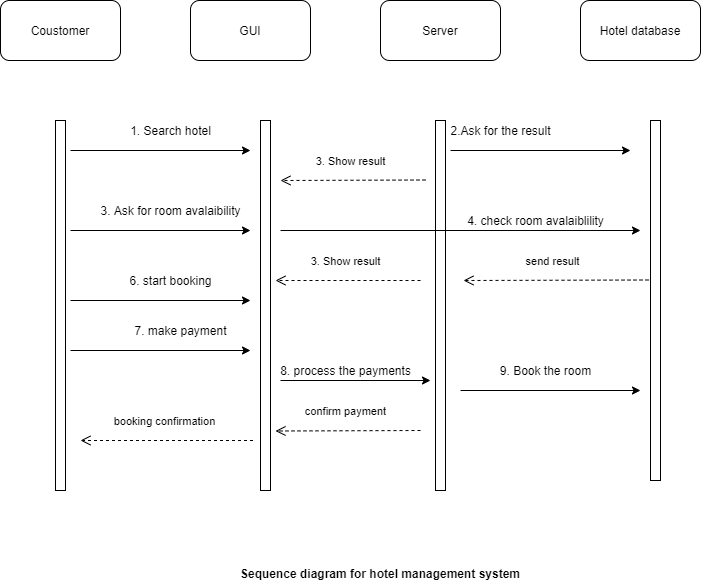

The diagram above was exported from draw.io. Its source (the exported page's mxGraphModel, read from the mxfile embedded in the PNG):
<mxGraphModel dx="1008" dy="491" grid="1" gridSize="10" guides="1" tooltips="1" connect="1" arrows="1" fold="1" page="1" pageScale="1" pageWidth="827" pageHeight="1169" math="0" shadow="0">
  <root>
    <mxCell id="WIyWlLk6GJQsqaUBKTNV-0" />
    <mxCell id="WIyWlLk6GJQsqaUBKTNV-1" parent="WIyWlLk6GJQsqaUBKTNV-0" />
    <mxCell id="iOEzeSv4G4IOxwAkv5Ia-1" value="Hotel database" style="rounded=1;whiteSpace=wrap;html=1;" vertex="1" parent="WIyWlLk6GJQsqaUBKTNV-1">
      <mxGeometry x="580" y="80" width="120" height="60" as="geometry" />
    </mxCell>
    <mxCell id="iOEzeSv4G4IOxwAkv5Ia-2" value="Server" style="rounded=1;whiteSpace=wrap;html=1;" vertex="1" parent="WIyWlLk6GJQsqaUBKTNV-1">
      <mxGeometry x="380" y="80" width="120" height="60" as="geometry" />
    </mxCell>
    <mxCell id="iOEzeSv4G4IOxwAkv5Ia-3" value="GUI" style="rounded=1;whiteSpace=wrap;html=1;" vertex="1" parent="WIyWlLk6GJQsqaUBKTNV-1">
      <mxGeometry x="190" y="80" width="120" height="60" as="geometry" />
    </mxCell>
    <mxCell id="iOEzeSv4G4IOxwAkv5Ia-4" value="Coustomer" style="rounded=1;whiteSpace=wrap;html=1;" vertex="1" parent="WIyWlLk6GJQsqaUBKTNV-1">
      <mxGeometry y="80" width="120" height="60" as="geometry" />
    </mxCell>
    <mxCell id="iOEzeSv4G4IOxwAkv5Ia-5" value="" style="html=1;points=[];perimeter=orthogonalPerimeter;" vertex="1" parent="WIyWlLk6GJQsqaUBKTNV-1">
      <mxGeometry x="55" y="200" width="10" height="370" as="geometry" />
    </mxCell>
    <mxCell id="iOEzeSv4G4IOxwAkv5Ia-6" value="" style="html=1;points=[];perimeter=orthogonalPerimeter;" vertex="1" parent="WIyWlLk6GJQsqaUBKTNV-1">
      <mxGeometry x="260" y="200" width="10" height="370" as="geometry" />
    </mxCell>
    <mxCell id="iOEzeSv4G4IOxwAkv5Ia-7" value="" style="endArrow=classic;html=1;" edge="1" parent="WIyWlLk6GJQsqaUBKTNV-1">
      <mxGeometry width="50" height="50" relative="1" as="geometry">
        <mxPoint x="70" y="230" as="sourcePoint" />
        <mxPoint x="250" y="230" as="targetPoint" />
      </mxGeometry>
    </mxCell>
    <mxCell id="iOEzeSv4G4IOxwAkv5Ia-8" value="1. Search hotel" style="text;html=1;align=center;verticalAlign=middle;resizable=0;points=[];autosize=1;strokeColor=none;" vertex="1" parent="WIyWlLk6GJQsqaUBKTNV-1">
      <mxGeometry x="120" y="200" width="100" height="20" as="geometry" />
    </mxCell>
    <mxCell id="iOEzeSv4G4IOxwAkv5Ia-10" value="" style="endArrow=classic;html=1;" edge="1" parent="WIyWlLk6GJQsqaUBKTNV-1">
      <mxGeometry width="50" height="50" relative="1" as="geometry">
        <mxPoint x="70" y="310" as="sourcePoint" />
        <mxPoint x="250" y="310" as="targetPoint" />
      </mxGeometry>
    </mxCell>
    <mxCell id="iOEzeSv4G4IOxwAkv5Ia-11" value="3. Ask for room avalaibility" style="text;html=1;align=center;verticalAlign=middle;resizable=0;points=[];autosize=1;strokeColor=none;" vertex="1" parent="WIyWlLk6GJQsqaUBKTNV-1">
      <mxGeometry x="95" y="280" width="150" height="20" as="geometry" />
    </mxCell>
    <mxCell id="iOEzeSv4G4IOxwAkv5Ia-12" value="" style="html=1;points=[];perimeter=orthogonalPerimeter;" vertex="1" parent="WIyWlLk6GJQsqaUBKTNV-1">
      <mxGeometry x="650" y="200" width="10" height="360" as="geometry" />
    </mxCell>
    <mxCell id="iOEzeSv4G4IOxwAkv5Ia-18" value="" style="endArrow=classic;html=1;" edge="1" parent="WIyWlLk6GJQsqaUBKTNV-1">
      <mxGeometry width="50" height="50" relative="1" as="geometry">
        <mxPoint x="70" y="380" as="sourcePoint" />
        <mxPoint x="250" y="380" as="targetPoint" />
      </mxGeometry>
    </mxCell>
    <mxCell id="iOEzeSv4G4IOxwAkv5Ia-19" value="6. start booking" style="text;html=1;align=center;verticalAlign=middle;resizable=0;points=[];autosize=1;strokeColor=none;" vertex="1" parent="WIyWlLk6GJQsqaUBKTNV-1">
      <mxGeometry x="120" y="350" width="100" height="20" as="geometry" />
    </mxCell>
    <mxCell id="6pcTHbteyZEodyLCZGKZ-0" value="" style="endArrow=classic;html=1;" edge="1" parent="WIyWlLk6GJQsqaUBKTNV-1">
      <mxGeometry width="50" height="50" relative="1" as="geometry">
        <mxPoint x="450" y="230" as="sourcePoint" />
        <mxPoint x="630" y="230" as="targetPoint" />
      </mxGeometry>
    </mxCell>
    <mxCell id="6pcTHbteyZEodyLCZGKZ-1" value="" style="html=1;points=[];perimeter=orthogonalPerimeter;" vertex="1" parent="WIyWlLk6GJQsqaUBKTNV-1">
      <mxGeometry x="435" y="200" width="10" height="370" as="geometry" />
    </mxCell>
    <mxCell id="6pcTHbteyZEodyLCZGKZ-2" value="2.Ask for the result" style="text;html=1;align=center;verticalAlign=middle;resizable=0;points=[];autosize=1;strokeColor=none;" vertex="1" parent="WIyWlLk6GJQsqaUBKTNV-1">
      <mxGeometry x="440" y="200" width="120" height="20" as="geometry" />
    </mxCell>
    <mxCell id="6pcTHbteyZEodyLCZGKZ-5" value="3. Show result" style="html=1;verticalAlign=bottom;endArrow=open;dashed=1;endSize=8;" edge="1" parent="WIyWlLk6GJQsqaUBKTNV-1">
      <mxGeometry x="0.034" y="-10" relative="1" as="geometry">
        <mxPoint x="425" y="259.5" as="sourcePoint" />
        <mxPoint x="280" y="260" as="targetPoint" />
        <mxPoint as="offset" />
      </mxGeometry>
    </mxCell>
    <mxCell id="6pcTHbteyZEodyLCZGKZ-7" value="" style="endArrow=classic;html=1;" edge="1" parent="WIyWlLk6GJQsqaUBKTNV-1">
      <mxGeometry width="50" height="50" relative="1" as="geometry">
        <mxPoint x="280" y="310" as="sourcePoint" />
        <mxPoint x="640" y="310" as="targetPoint" />
      </mxGeometry>
    </mxCell>
    <mxCell id="6pcTHbteyZEodyLCZGKZ-8" value="4. check room avalaiblility" style="text;html=1;align=center;verticalAlign=middle;resizable=0;points=[];autosize=1;strokeColor=none;" vertex="1" parent="WIyWlLk6GJQsqaUBKTNV-1">
      <mxGeometry x="460" y="290" width="150" height="20" as="geometry" />
    </mxCell>
    <mxCell id="6pcTHbteyZEodyLCZGKZ-9" value="" style="endArrow=classic;html=1;" edge="1" parent="WIyWlLk6GJQsqaUBKTNV-1">
      <mxGeometry width="50" height="50" relative="1" as="geometry">
        <mxPoint x="70" y="430" as="sourcePoint" />
        <mxPoint x="250" y="430" as="targetPoint" />
      </mxGeometry>
    </mxCell>
    <mxCell id="6pcTHbteyZEodyLCZGKZ-10" value="7. make payment" style="text;html=1;align=center;verticalAlign=middle;resizable=0;points=[];autosize=1;strokeColor=none;" vertex="1" parent="WIyWlLk6GJQsqaUBKTNV-1">
      <mxGeometry x="125" y="400" width="110" height="20" as="geometry" />
    </mxCell>
    <mxCell id="6pcTHbteyZEodyLCZGKZ-11" value="" style="endArrow=classic;html=1;" edge="1" parent="WIyWlLk6GJQsqaUBKTNV-1">
      <mxGeometry width="50" height="50" relative="1" as="geometry">
        <mxPoint x="280" y="460" as="sourcePoint" />
        <mxPoint x="430" y="460" as="targetPoint" />
      </mxGeometry>
    </mxCell>
    <mxCell id="6pcTHbteyZEodyLCZGKZ-12" value="8. process the payments" style="text;html=1;align=center;verticalAlign=middle;resizable=0;points=[];autosize=1;strokeColor=none;" vertex="1" parent="WIyWlLk6GJQsqaUBKTNV-1">
      <mxGeometry x="270" y="440" width="150" height="20" as="geometry" />
    </mxCell>
    <mxCell id="6pcTHbteyZEodyLCZGKZ-13" value="" style="endArrow=classic;html=1;" edge="1" parent="WIyWlLk6GJQsqaUBKTNV-1">
      <mxGeometry width="50" height="50" relative="1" as="geometry">
        <mxPoint x="460" y="470" as="sourcePoint" />
        <mxPoint x="640" y="470" as="targetPoint" />
      </mxGeometry>
    </mxCell>
    <mxCell id="6pcTHbteyZEodyLCZGKZ-15" value="9. Book the room" style="text;html=1;align=center;verticalAlign=middle;resizable=0;points=[];autosize=1;strokeColor=none;" vertex="1" parent="WIyWlLk6GJQsqaUBKTNV-1">
      <mxGeometry x="490" y="440" width="110" height="20" as="geometry" />
    </mxCell>
    <mxCell id="6pcTHbteyZEodyLCZGKZ-17" value="send result" style="html=1;verticalAlign=bottom;endArrow=open;dashed=1;endSize=8;" edge="1" parent="WIyWlLk6GJQsqaUBKTNV-1">
      <mxGeometry x="0.034" y="-10" relative="1" as="geometry">
        <mxPoint x="648" y="359.5" as="sourcePoint" />
        <mxPoint x="463" y="360" as="targetPoint" />
        <mxPoint as="offset" />
      </mxGeometry>
    </mxCell>
    <mxCell id="6pcTHbteyZEodyLCZGKZ-18" value="3. Show result" style="html=1;verticalAlign=bottom;endArrow=open;dashed=1;endSize=8;" edge="1" parent="WIyWlLk6GJQsqaUBKTNV-1">
      <mxGeometry x="0.034" y="-10" relative="1" as="geometry">
        <mxPoint x="420" y="360" as="sourcePoint" />
        <mxPoint x="275" y="360" as="targetPoint" />
        <mxPoint as="offset" />
      </mxGeometry>
    </mxCell>
    <mxCell id="6pcTHbteyZEodyLCZGKZ-20" value="confirm payment" style="html=1;verticalAlign=bottom;endArrow=open;dashed=1;endSize=8;" edge="1" parent="WIyWlLk6GJQsqaUBKTNV-1">
      <mxGeometry x="0.034" y="-10" relative="1" as="geometry">
        <mxPoint x="420" y="510" as="sourcePoint" />
        <mxPoint x="275" y="510.5" as="targetPoint" />
        <mxPoint as="offset" />
      </mxGeometry>
    </mxCell>
    <mxCell id="6pcTHbteyZEodyLCZGKZ-21" value="booking confirmation" style="html=1;verticalAlign=bottom;endArrow=open;dashed=1;endSize=8;" edge="1" parent="WIyWlLk6GJQsqaUBKTNV-1">
      <mxGeometry x="0.034" y="-10" relative="1" as="geometry">
        <mxPoint x="252.5" y="520" as="sourcePoint" />
        <mxPoint x="80" y="520" as="targetPoint" />
        <mxPoint as="offset" />
      </mxGeometry>
    </mxCell>
    <mxCell id="6pcTHbteyZEodyLCZGKZ-22" value="Sequence diagram for hotel management system" style="text;align=center;fontStyle=1;verticalAlign=middle;spacingLeft=3;spacingRight=3;strokeColor=none;rotatable=0;points=[[0,0.5],[1,0.5]];portConstraint=eastwest;" vertex="1" parent="WIyWlLk6GJQsqaUBKTNV-1">
      <mxGeometry x="340" y="640" width="80" height="26" as="geometry" />
    </mxCell>
  </root>
</mxGraphModel>